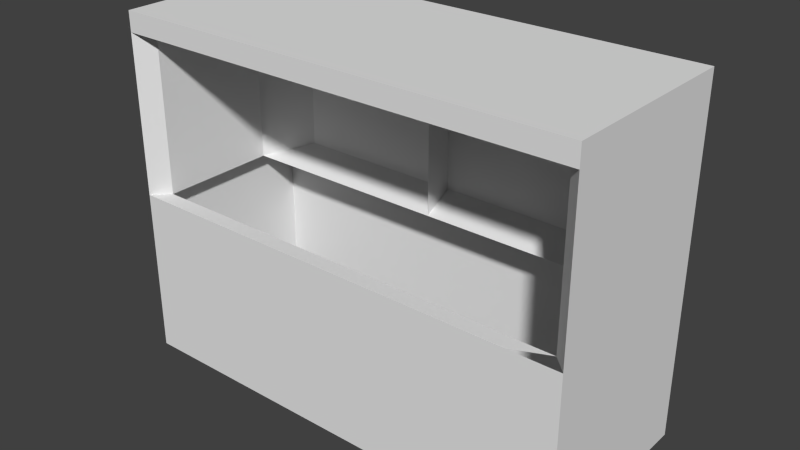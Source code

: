 # Source: ropepull.blend  (saved by Blender 2.68.0; exported with 4.5.12 LTS)
import bpy
from mathutils import Matrix  # noqa: F401  (used for matrix-valued properties, if any)

bpy.ops.wm.read_factory_settings(use_empty=True)
scene = bpy.context.scene
scene.name = 'Scene'

# ---- collections
col_collection_1 = bpy.data.collections.new('Collection 1'); scene.collection.children.link(col_collection_1)

# ---- materials (node trees are filled in below, after node groups)
mat_pullrope = bpy.data.materials.new('pullrope')
mat_pullrope.alpha_threshold = 0.0
mat_pullrope.use_transparent_shadow = False
mat_pullrope.roughness = 0.5
mat_pullrope.line_color = (0.0, 0.0, 0.0, 1.0)

# ---- material node trees

# ---- world
world_world = bpy.data.worlds.new('World'); scene.world = world_world
world_world.color = (0.05088, 0.05088, 0.05088)
world_world.use_sun_shadow = False
world_world.sun_shadow_jitter_overblur = 0.0
world_world.cycles.sampling_method = 'MANUAL'
world_world.cycles.sample_map_resolution = 256

# ---- meshes
me_pullrope = bpy.data.meshes.new('pullrope')
me_pullrope.from_pydata([(1.0, -1.0, 0.0), (2.98e-08, -1.0, 0.0), (-1.0, -1.0, 0.0), (1.0, -0.6254, 0.0), (-1.0, -0.6254, 0.0), (1.0, -0.1773, 0.0), (2.98e-08, -0.1773, 0.0), (-1.0, -0.1773, 0.0), (1.0, -1.0, 0.7246), (0.7778, -1.0, 0.7246), (3.974e-08, -1.0, 0.7246), (-0.7778, -1.0, 0.7246), (-1.0, -1.0, 0.7246), (1.0, -0.7778, 0.7246), (0.9324, -0.9324, 0.7246), (2.98e-08, -0.9324, 0.7246), (-0.9324, -0.9324, 0.7246), (1.0, -0.6461, 0.7246), (0.9324, -0.6254, 0.7246), (-0.9324, -0.6254, 0.7246), (-1.0, -0.6461, 0.7246), (0.9324, -0.2449, 0.7246), (3.643e-08, -0.2449, 0.7246), (-0.9324, -0.2449, 0.7246), (1.0, -0.1773, 0.7246), (2.98e-08, -0.1773, 0.7246), (-1.0, -0.1773, 0.7246), (1.0, -1.0, 0.7246), (-1.0, -1.0, 0.7246), (1.0, -0.7778, 0.7246), (0.9324, -0.9324, 0.7246), (-0.9324, -0.9324, 0.7246), (0.9324, -0.2449, 0.7246), (-0.9324, -0.2449, 0.7246), (1.0, -0.1773, 0.7246), (-1.0, -0.1773, 0.7246), (1.0, -1.0, 0.7246), (-1.0, -1.0, 0.7246), (0.9324, -0.9324, 0.7246), (-0.9324, -0.9324, 0.7246), (0.9324, -0.2449, 0.7246), (-0.9324, -0.2449, 0.7246), (1.0, -0.1773, 0.7246), (-1.0, -0.1773, 0.7246), (1.0, -1.0, 1.416), (-1.0, -1.0, 1.416), (1.0, -0.6451, 1.416), (0.9324, -0.9324, 1.416), (-0.9324, -0.9324, 1.416), (-1.0, -0.6451, 1.416), (0.9324, -0.6254, 1.416), (-0.9324, -0.6254, 1.416), (0.9324, -0.2449, 1.416), (2.98e-08, -0.2449, 1.416), (-0.9324, -0.2449, 1.416), (1.0, -0.1773, 1.416), (0.7778, -0.1773, 1.416), (3.974e-08, -0.1773, 1.416), (-0.7778, -0.1773, 1.416), (-1.0, -0.1773, 1.416), (3.643e-08, -0.4166, 0.7246), (0.9324, -0.4166, 0.7246), (-0.9324, -0.4166, 0.7246), (0.9324, -0.4166, 1.416), (2.98e-08, -0.4166, 1.416), (-0.9324, -0.4166, 1.416), (3.712e-08, -0.2903, 0.7971), (0.7367, -0.2903, 0.7971), (-0.7367, -0.2903, 0.7971), (0.7367, -0.2903, 1.343), (3.189e-08, -0.2903, 1.343), (-0.7367, -0.2903, 1.343), (1.0, -1.0, 1.503), (-1.0, -1.0, 1.503), (1.0, -0.6451, 1.503), (-1.0, -0.6451, 1.503), (1.0, -0.1773, 1.503), (0.7778, -0.1773, 1.503), (3.974e-08, -0.1773, 1.503), (-0.7778, -0.1773, 1.503), (-1.0, -0.1773, 1.503)], [(12, 28), (28, 37)], [(3, 5, 24, 17, 13, 8, 0), (5, 6, 7, 26, 25, 24), (25, 35, 43), (13, 17, 29), (17, 34, 42), (18, 38, 47, 50, 52, 40), (25, 26, 35), (14, 13, 29, 30), (34, 25, 42), (17, 24, 34), (24, 25, 34), (8, 13, 29, 27), (1, 0, 8, 9, 10, 11, 12, 2), (22, 32, 40), (25, 43, 59, 58, 57, 56, 55, 42), (22, 21, 32), (11, 10, 9, 14, 15, 16), (18, 30, 38), (33, 22, 41), (40, 52, 63, 61), (39, 19, 41, 54, 51, 48), (32, 18, 40), (18, 14, 30), (23, 22, 33), (19, 33, 41), (19, 23, 33), (31, 19, 39), (16, 19, 31), (21, 18, 32), (26, 20, 35), (35, 20, 43), (20, 37, 45, 49, 59, 43), (48, 45, 37, 39), (47, 38, 36, 44), (63, 64, 70, 69), (62, 60, 66, 68), (66, 67, 69, 70, 71, 68), (61, 63, 69, 67), (53, 54, 65, 64), (12, 11, 16, 20, 26, 7, 4, 2), (41, 22, 60, 62), (54, 41, 62, 65), (22, 40, 61, 60), (52, 53, 64, 63), (27, 29, 17, 36), (47, 44, 46, 55, 56, 57, 58, 59, 49, 45, 48, 51, 54, 53, 52, 50), (17, 42, 55, 46, 44, 36), (64, 65, 71, 70), (65, 62, 68, 71), (60, 61, 67, 66), (66, 60, 64, 53), (55, 76, 74, 46), (57, 78, 77, 56), (46, 74, 72, 44), (56, 77, 76, 55), (59, 80, 79, 58), (49, 75, 80, 59), (58, 79, 78, 57), (45, 73, 75, 49), (72, 74, 76, 77, 78, 79, 80, 75, 73), (44, 72, 73, 45)])
_uv = me_pullrope.uv_layers.new(name='UVMap')
_uv.uv.foreach_set('vector', [0.2057, 0.5973, 0.2061, 0.71, 0.02398, 0.7105, 0.02362, 0.5927, 0.02352, 0.5596, 0.02335, 0.5038, 0.2054, 0.5032, 0.7929, 0.0005586, 0.7922, 0.2519, 0.7914, 0.5031, 0.6093, 0.5026, 0.6101, 0.2513, 0.6109, 0.0, 0.0, 0.0, 0.0, 0.0, 0.0, 0.0, 0.0, 0.0, 0.0, 0.0, 0.0, 0.0, 0.0, 0.0, 0.0, 0.0, 0.0, 0.0, 0.3115, 0.7108, 0.3886, 0.7106, 0.3891, 0.8843, 0.312, 0.8846, 0.2164, 0.8848, 0.2158, 0.7111, 0.0, 0.0, 0.0, 0.0, 0.0, 0.0, 0.0, 0.0, 0.0, 0.0, 0.0, 0.0, 0.0, 0.0, 0.0, 0.0, 0.0, 0.0, 0.0, 0.0, 0.0, 0.0, 0.0, 0.0, 0.0, 0.0, 0.0, 0.0, 0.0, 0.0, 0.0, 0.0, 0.0, 0.0, 0.0, 0.0, 0.0, 0.0, 0.0, 0.0, 0.9758, 0.2513, 0.9766, 0.5026, 0.7945, 0.5031, 0.7943, 0.4473, 0.7937, 0.2519, 0.7931, 0.0564, 0.7929, 0.0005585, 0.975, 0.0, 0.0, 0.0, 0.0, 0.0, 0.0, 0.0, 0.6085, 0.2513, 0.6093, 0.5026, 0.4356, 0.5031, 0.4354, 0.4473, 0.4348, 0.2518, 0.4342, 0.05638, 0.434, 0.0005331, 0.6078, 0.0, 0.0, 0.0, 0.0, 0.0, 0.0, 0.0, 0.925, 0.542, 0.9256, 0.7374, 0.9262, 0.9329, 0.9096, 0.9718, 0.9088, 0.7375, 0.9081, 0.5031, 0.0, 0.0, 0.0, 0.0, 0.0, 0.0, 0.0, 0.0, 0.0, 0.0, 0.0, 0.0, 0.4323, 0.7106, 0.4328, 0.8843, 0.3897, 0.8844, 0.3891, 0.7107, 0.4351, 0.7111, 0.5122, 0.7108, 0.6079, 0.7105, 0.6084, 0.8843, 0.5128, 0.8846, 0.4356, 0.8848, 0.0, 0.0, 0.0, 0.0, 0.0, 0.0, 0.0, 0.0, 0.0, 0.0, 0.0, 0.0, 0.0, 0.0, 0.0, 0.0, 0.0, 0.0, 0.0, 0.0, 0.0, 0.0, 0.0, 0.0, 0.0, 0.0, 0.0, 0.0, 0.0, 0.0, 0.0, 0.0, 0.0, 0.0, 0.0, 0.0, 0.0, 0.0, 0.0, 0.0, 0.0, 0.0, 0.0, 0.0, 0.0, 0.0, 0.0, 0.0, 0.0, 0.0, 0.0, 0.0, 0.0, 0.0, 0.0, 0.0, 0.0, 0.0, 0.0, 0.0, 0.4118, 0.621, 0.4121, 0.71, 0.2384, 0.7105, 0.2381, 0.6213, 0.2377, 0.5037, 0.4115, 0.5032, 0.0, 0.6771, 0.01698, 0.677, 0.01751, 0.8508, 0.0005331, 0.8508, 0.01698, 0.5032, 0.01751, 0.677, 0.0005331, 0.677, 0.0, 0.5033, 0.8375, 0.9718, 0.8368, 0.7375, 0.8722, 0.7374, 0.8727, 0.9225, 0.9067, 0.5031, 0.9074, 0.7375, 0.8733, 0.7376, 0.8727, 0.5524, 0.7656, 0.7375, 0.7661, 0.9226, 0.6288, 0.9231, 0.6283, 0.7379, 0.6277, 0.5528, 0.765, 0.5524, 0.7845, 0.9718, 0.6108, 0.9723, 0.6288, 0.9231, 0.7661, 0.9226, 0.01757, 0.2519, 0.01685, 0.01756, 0.05955, 0.01743, 0.06027, 0.2517, 0.02398, 0.9178, 0.02372, 0.9178, 0.02385, 0.9008, 0.02371, 0.8289, 0.02335, 0.7111, 0.2054, 0.7105, 0.2058, 0.8231, 0.2061, 0.9173, 0.8346, 0.5031, 0.8354, 0.7375, 0.7937, 0.7376, 0.7929, 0.5033, 0.9262, 0.6769, 0.9268, 0.5031, 0.9699, 0.5033, 0.9694, 0.677, 0.8354, 0.7375, 0.8361, 0.9718, 0.7944, 0.9719, 0.7937, 0.7376, 0.01829, 0.4862, 0.01757, 0.2519, 0.06027, 0.2517, 0.06099, 0.4861, 0.0, 0.0, 0.0, 0.0, 0.0, 0.0, 0.0, 0.0, 0.1892, 0.4857, 0.2061, 0.5026, 0.1178, 0.5029, 0.001542, 0.5032, 0.001371, 0.4474, 0.0007709, 0.2519, 0.0001713, 0.05647, 0.0, 0.0006274, 0.1163, 0.0002707, 0.2045, 0.0, 0.1878, 0.01703, 0.1115, 0.01727, 0.01685, 0.01756, 0.01757, 0.2519, 0.01829, 0.4862, 0.1129, 0.4859, 0.608, 0.5921, 0.6084, 0.7099, 0.4347, 0.7105, 0.4343, 0.5929, 0.434, 0.5037, 0.6078, 0.5032, 0.8368, 0.7375, 0.8361, 0.5031, 0.8716, 0.5522, 0.8722, 0.7374, 0.6093, 0.5037, 0.7831, 0.5031, 0.765, 0.5524, 0.6277, 0.5528, 0.9074, 0.7375, 0.9081, 0.9718, 0.8739, 0.9227, 0.8733, 0.7376, 0.9372, 0.6954, 0.9689, 0.677, 0.9694, 0.8508, 0.9262, 0.8509, 0.4347, 0.7105, 0.4128, 0.7105, 0.4124, 0.593, 0.4343, 0.5929, 0.4348, 0.2518, 0.4129, 0.2519, 0.4123, 0.05644, 0.4342, 0.05638, 0.4343, 0.5929, 0.4124, 0.593, 0.4121, 0.5038, 0.434, 0.5037, 0.4342, 0.05638, 0.4123, 0.05644, 0.4121, 0.0006003, 0.434, 0.0005331, 0.4356, 0.5031, 0.4137, 0.5032, 0.4135, 0.4473, 0.4354, 0.4473, 0.2381, 0.6213, 0.2162, 0.6214, 0.2158, 0.5038, 0.2377, 0.5037, 0.4354, 0.4473, 0.4135, 0.4473, 0.4129, 0.2519, 0.4348, 0.2518, 0.2384, 0.7105, 0.2165, 0.7106, 0.2162, 0.6214, 0.2381, 0.6213, 0.4121, 0.5026, 0.3239, 0.5029, 0.2076, 0.5032, 0.2074, 0.4474, 0.2068, 0.2519, 0.2062, 0.05647, 0.2061, 0.0006274, 0.3224, 0.0002706, 0.4106, 0.0, 1.0, 0.5026, 0.9781, 0.5027, 0.9766, 6.716e-05, 0.9985, 0.0])
me_pullrope.materials.append(mat_pullrope)
me_pullrope.use_remesh_preserve_volume = False
me_pullrope.use_remesh_preserve_attributes = False
me_pullrope.use_mirror_vertex_groups = False
me_pullrope.update()

# ---- objects
ob_pullrope = bpy.data.objects.new('pullrope', me_pullrope)

# ---- transforms, parenting, visibility, modifiers, constraints
ob_pullrope.location = (0.0, 0.0, 0.0)
ob_pullrope.lineart.crease_threshold = 0.0

# ---- collection membership
col_collection_1.objects.link(ob_pullrope)

# ---- scene / render settings (as saved in the file)
scene.frame_start = 1; scene.frame_end = 250; scene.frame_set(1)
scene.render.engine = 'BLENDER_EEVEE_NEXT'
scene.render.image_settings.color_mode = 'RGB'
scene.render.image_settings.compression = 90
scene.render.resolution_percentage = 50
scene.render.dither_intensity = 0.0
scene.cycles.use_denoising = False
scene.cycles.samples = 10
scene.cycles.sampling_pattern = 'TABULATED_SOBOL'
scene.cycles.light_sampling_threshold = 0.0
scene.cycles.use_adaptive_sampling = False
scene.cycles.use_light_tree = False
scene.cycles.blur_glossy = 0.0
scene.cycles.volume_bounces = 1
scene.cycles.pixel_filter_type = 'GAUSSIAN'
scene.cycles.sample_clamp_indirect = 0.0
scene.view_settings.view_transform = 'Standard'
bpy.context.view_layer.update()

# ---- added for rendering (the .blend has no active camera and no usable light): camera, sun
cam_auto = bpy.data.cameras.new('AutoCamera')
cam_auto.lens = 50.0
cam_auto.sensor_width = 36.0
cam_auto.clip_end = 1000.0
ob_auto_camera = bpy.data.objects.new('AutoCamera', cam_auto)
scene.collection.objects.link(ob_auto_camera)
ob_auto_camera.location = (2.43676, -3.51275, 2.70098)
ob_auto_camera.rotation_euler = (1.09748, -7.21219e-08, 0.694738)
scene.camera = ob_auto_camera
light_auto_sun = bpy.data.lights.new('AutoSun', 'SUN')
light_auto_sun.energy = 3.0
light_auto_sun.angle = 0.0523599
ob_auto_sun = bpy.data.objects.new('AutoSun', light_auto_sun)
scene.collection.objects.link(ob_auto_sun)
ob_auto_sun.rotation_euler = (0.872665, 0.174533, 0.523599)
bpy.context.view_layer.update()
